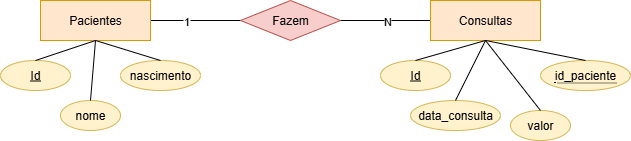

The diagram above was exported from draw.io. Its source (the exported page's mxGraphModel, read from the mxfile embedded in the PNG):
<mxGraphModel dx="772" dy="416" grid="1" gridSize="10" guides="1" tooltips="1" connect="1" arrows="1" fold="1" page="1" pageScale="1" pageWidth="827" pageHeight="1169" math="0" shadow="0">
  <root>
    <mxCell id="0" />
    <mxCell id="1" parent="0" />
    <mxCell id="KmptcbBCDIIk_Efwr7oQ-3" style="rounded=0;orthogonalLoop=1;jettySize=auto;html=1;exitX=1;exitY=0.5;exitDx=0;exitDy=0;entryX=0;entryY=0.5;entryDx=0;entryDy=0;endArrow=none;endFill=0;" edge="1" parent="1" source="KmptcbBCDIIk_Efwr7oQ-1" target="KmptcbBCDIIk_Efwr7oQ-2">
      <mxGeometry relative="1" as="geometry" />
    </mxCell>
    <mxCell id="KmptcbBCDIIk_Efwr7oQ-5" value="1" style="edgeLabel;html=1;align=center;verticalAlign=middle;resizable=0;points=[];" vertex="1" connectable="0" parent="KmptcbBCDIIk_Efwr7oQ-3">
      <mxGeometry x="-0.7466" y="-1" relative="1" as="geometry">
        <mxPoint as="offset" />
      </mxGeometry>
    </mxCell>
    <mxCell id="KmptcbBCDIIk_Efwr7oQ-6" value="N" style="edgeLabel;html=1;align=center;verticalAlign=middle;resizable=0;points=[];" vertex="1" connectable="0" parent="KmptcbBCDIIk_Efwr7oQ-3">
      <mxGeometry x="0.6873" y="-1" relative="1" as="geometry">
        <mxPoint as="offset" />
      </mxGeometry>
    </mxCell>
    <mxCell id="KmptcbBCDIIk_Efwr7oQ-1" value="Pacientes" style="whiteSpace=wrap;html=1;align=center;fillColor=#ffe6cc;strokeColor=#d79b00;" vertex="1" parent="1">
      <mxGeometry x="100" y="240" width="110" height="40" as="geometry" />
    </mxCell>
    <mxCell id="KmptcbBCDIIk_Efwr7oQ-2" value="Consultas" style="whiteSpace=wrap;html=1;align=center;fillColor=#ffe6cc;strokeColor=#d79b00;" vertex="1" parent="1">
      <mxGeometry x="490" y="240" width="110" height="40" as="geometry" />
    </mxCell>
    <mxCell id="KmptcbBCDIIk_Efwr7oQ-4" value="Fazem" style="shape=rhombus;perimeter=rhombusPerimeter;whiteSpace=wrap;html=1;align=center;fillColor=#f8cecc;strokeColor=#b85450;" vertex="1" parent="1">
      <mxGeometry x="300" y="240" width="100" height="40" as="geometry" />
    </mxCell>
    <mxCell id="KmptcbBCDIIk_Efwr7oQ-7" value="Id" style="ellipse;whiteSpace=wrap;html=1;align=center;fontStyle=4;fillColor=#fff2cc;strokeColor=#d6b656;" vertex="1" parent="1">
      <mxGeometry x="60" y="300" width="70" height="30" as="geometry" />
    </mxCell>
    <mxCell id="KmptcbBCDIIk_Efwr7oQ-8" value="nome" style="ellipse;whiteSpace=wrap;html=1;align=center;fillColor=#fff2cc;strokeColor=#d6b656;" vertex="1" parent="1">
      <mxGeometry x="120" y="340" width="60" height="30" as="geometry" />
    </mxCell>
    <mxCell id="KmptcbBCDIIk_Efwr7oQ-9" value="nascimento" style="ellipse;whiteSpace=wrap;html=1;align=center;fillColor=#fff2cc;strokeColor=#d6b656;" vertex="1" parent="1">
      <mxGeometry x="180" y="300" width="80" height="30" as="geometry" />
    </mxCell>
    <mxCell id="KmptcbBCDIIk_Efwr7oQ-10" value="Id" style="ellipse;whiteSpace=wrap;html=1;align=center;fontStyle=4;fillColor=#fff2cc;strokeColor=#d6b656;" vertex="1" parent="1">
      <mxGeometry x="440" y="300" width="70" height="30" as="geometry" />
    </mxCell>
    <mxCell id="KmptcbBCDIIk_Efwr7oQ-11" value="data_consulta" style="ellipse;whiteSpace=wrap;html=1;align=center;fillColor=#fff2cc;strokeColor=#d6b656;" vertex="1" parent="1">
      <mxGeometry x="470" y="340" width="90" height="30" as="geometry" />
    </mxCell>
    <mxCell id="KmptcbBCDIIk_Efwr7oQ-12" value="valor" style="ellipse;whiteSpace=wrap;html=1;align=center;fillColor=#fff2cc;strokeColor=#d6b656;" vertex="1" parent="1">
      <mxGeometry x="570" y="350" width="60" height="30" as="geometry" />
    </mxCell>
    <mxCell id="KmptcbBCDIIk_Efwr7oQ-13" value="&lt;span style=&quot;border-bottom: 1px dotted&quot;&gt;id_paciente&lt;/span&gt;" style="ellipse;whiteSpace=wrap;html=1;align=center;fillColor=#fff2cc;strokeColor=#d6b656;" vertex="1" parent="1">
      <mxGeometry x="600" y="300" width="90" height="30" as="geometry" />
    </mxCell>
    <mxCell id="KmptcbBCDIIk_Efwr7oQ-14" style="rounded=0;orthogonalLoop=1;jettySize=auto;html=1;exitX=0.5;exitY=1;exitDx=0;exitDy=0;endArrow=none;endFill=0;" edge="1" parent="1" source="KmptcbBCDIIk_Efwr7oQ-1">
      <mxGeometry relative="1" as="geometry">
        <mxPoint x="220" y="400" as="sourcePoint" />
        <mxPoint x="220" y="300" as="targetPoint" />
      </mxGeometry>
    </mxCell>
    <mxCell id="KmptcbBCDIIk_Efwr7oQ-18" style="rounded=0;orthogonalLoop=1;jettySize=auto;html=1;exitX=0.5;exitY=1;exitDx=0;exitDy=0;endArrow=none;endFill=0;entryX=0.5;entryY=0;entryDx=0;entryDy=0;" edge="1" parent="1" source="KmptcbBCDIIk_Efwr7oQ-1" target="KmptcbBCDIIk_Efwr7oQ-8">
      <mxGeometry relative="1" as="geometry">
        <mxPoint x="220" y="400" as="sourcePoint" />
        <mxPoint x="220" y="300" as="targetPoint" />
      </mxGeometry>
    </mxCell>
    <mxCell id="KmptcbBCDIIk_Efwr7oQ-19" style="rounded=0;orthogonalLoop=1;jettySize=auto;html=1;exitX=0.5;exitY=1;exitDx=0;exitDy=0;endArrow=none;endFill=0;entryX=0.5;entryY=0;entryDx=0;entryDy=0;" edge="1" parent="1" source="KmptcbBCDIIk_Efwr7oQ-1" target="KmptcbBCDIIk_Efwr7oQ-7">
      <mxGeometry relative="1" as="geometry">
        <mxPoint x="220" y="400" as="sourcePoint" />
        <mxPoint x="220" y="300" as="targetPoint" />
      </mxGeometry>
    </mxCell>
    <mxCell id="KmptcbBCDIIk_Efwr7oQ-52" style="rounded=0;orthogonalLoop=1;jettySize=auto;html=1;exitX=0.5;exitY=1;exitDx=0;exitDy=0;endArrow=none;endFill=0;entryX=0.5;entryY=0;entryDx=0;entryDy=0;" edge="1" parent="1" source="KmptcbBCDIIk_Efwr7oQ-2" target="KmptcbBCDIIk_Efwr7oQ-12">
      <mxGeometry relative="1" as="geometry">
        <mxPoint x="445" y="440" as="sourcePoint" />
        <mxPoint x="440" y="500" as="targetPoint" />
      </mxGeometry>
    </mxCell>
    <mxCell id="KmptcbBCDIIk_Efwr7oQ-53" style="rounded=0;orthogonalLoop=1;jettySize=auto;html=1;exitX=0.5;exitY=1;exitDx=0;exitDy=0;endArrow=none;endFill=0;entryX=0.5;entryY=0;entryDx=0;entryDy=0;" edge="1" parent="1" source="KmptcbBCDIIk_Efwr7oQ-2" target="KmptcbBCDIIk_Efwr7oQ-11">
      <mxGeometry relative="1" as="geometry">
        <mxPoint x="445" y="440" as="sourcePoint" />
        <mxPoint x="440" y="500" as="targetPoint" />
      </mxGeometry>
    </mxCell>
    <mxCell id="KmptcbBCDIIk_Efwr7oQ-54" style="rounded=0;orthogonalLoop=1;jettySize=auto;html=1;exitX=0.5;exitY=1;exitDx=0;exitDy=0;endArrow=none;endFill=0;entryX=0.5;entryY=0;entryDx=0;entryDy=0;" edge="1" parent="1" source="KmptcbBCDIIk_Efwr7oQ-2" target="KmptcbBCDIIk_Efwr7oQ-10">
      <mxGeometry relative="1" as="geometry">
        <mxPoint x="445" y="440" as="sourcePoint" />
        <mxPoint x="440" y="500" as="targetPoint" />
      </mxGeometry>
    </mxCell>
    <mxCell id="KmptcbBCDIIk_Efwr7oQ-55" style="rounded=0;orthogonalLoop=1;jettySize=auto;html=1;exitX=0.5;exitY=1;exitDx=0;exitDy=0;endArrow=none;endFill=0;entryX=0.5;entryY=0;entryDx=0;entryDy=0;" edge="1" parent="1" source="KmptcbBCDIIk_Efwr7oQ-2" target="KmptcbBCDIIk_Efwr7oQ-13">
      <mxGeometry relative="1" as="geometry">
        <mxPoint x="445" y="440" as="sourcePoint" />
        <mxPoint x="440" y="500" as="targetPoint" />
      </mxGeometry>
    </mxCell>
  </root>
</mxGraphModel>